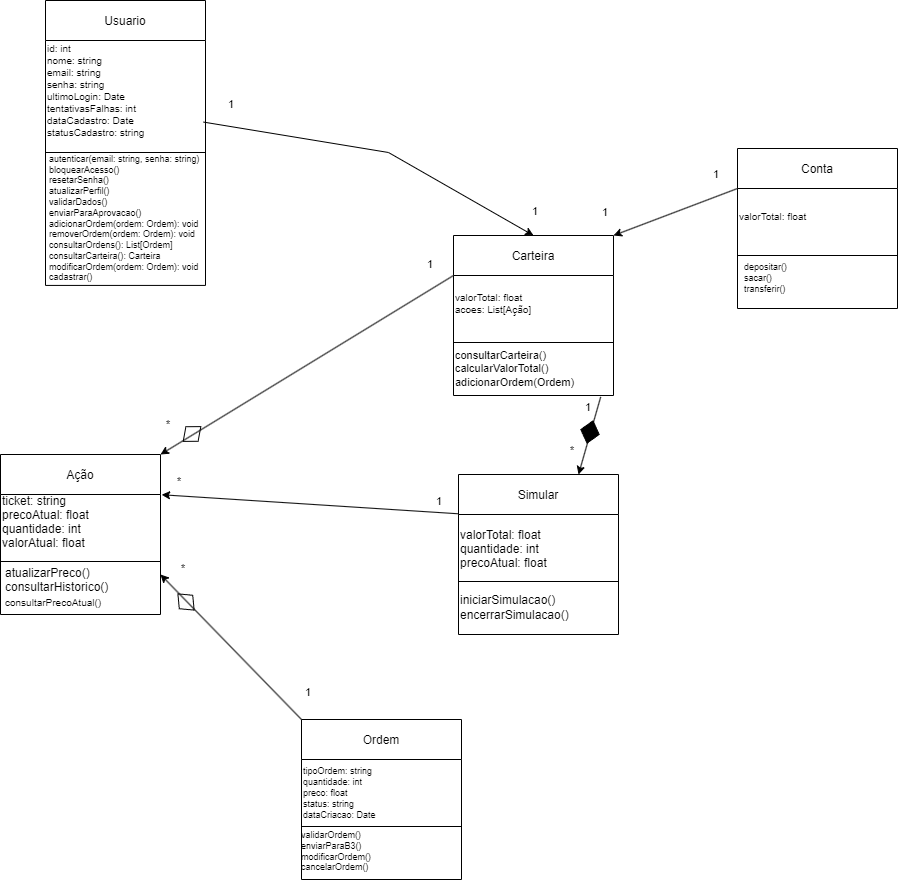

The diagram above was exported from draw.io. Its source (the exported page's mxGraphModel, read from the mxfile embedded in the PNG):
<mxGraphModel dx="1299" dy="701" grid="0" gridSize="10" guides="1" tooltips="1" connect="1" arrows="1" fold="1" page="0" pageScale="1" pageWidth="827" pageHeight="1169" math="0" shadow="0">
  <root>
    <mxCell id="0" />
    <mxCell id="1" parent="0" />
    <mxCell id="1sjx6QfUH2LazkW_bVXW-28" value="Usuario" style="shape=table;childLayout=tableLayout;startSize=40;collapsible=0;recursiveResize=0;expand=0;" parent="1" vertex="1">
      <mxGeometry x="145" y="116" width="160" height="284.92478047271607" as="geometry" />
    </mxCell>
    <mxCell id="1sjx6QfUH2LazkW_bVXW-29" value="" style="shape=tableRow;horizontal=0;swimlaneHead=0;swimlaneBody=0;top=0;left=0;strokeColor=inherit;bottom=0;right=0;dropTarget=0;fontStyle=0;fillColor=none;points=[[0,0.5],[1,0.5]];portConstraint=eastwest;startSize=0;collapsible=0;recursiveResize=0;expand=0;" parent="1sjx6QfUH2LazkW_bVXW-28" vertex="1">
      <mxGeometry y="40" width="160" height="245" as="geometry" />
    </mxCell>
    <mxCell id="1sjx6QfUH2LazkW_bVXW-30" value="id: int&#10;nome: string&#10;email: string&#10;senha: string&#10;ultimoLogin: Date&#10;tentativasFalhas: int&#10;dataCadastro: Date&#10;statusCadastro: string&#10;" style="swimlane;swimlaneHead=0;swimlaneBody=0;fontStyle=0;strokeColor=inherit;connectable=0;fillColor=none;startSize=112;collapsible=0;recursiveResize=0;expand=0;align=left;fontSize=10;" parent="1sjx6QfUH2LazkW_bVXW-29" vertex="1">
      <mxGeometry width="160" height="245" as="geometry">
        <mxRectangle width="160" height="245" as="alternateBounds" />
      </mxGeometry>
    </mxCell>
    <mxCell id="BtlCBsfIH0ALJilUzKAf-9" value="&lt;div style=&quot;font-size: 9px;&quot;&gt;&lt;font style=&quot;font-size: 9px;&quot;&gt;autenticar(email: string, senha: string)&lt;/font&gt;&lt;/div&gt;&lt;div style=&quot;font-size: 9px;&quot;&gt;&lt;font style=&quot;font-size: 9px;&quot;&gt;bloquearAcesso()&lt;/font&gt;&lt;/div&gt;&lt;div style=&quot;font-size: 9px;&quot;&gt;&lt;font style=&quot;font-size: 9px;&quot;&gt;resetarSenha()&lt;/font&gt;&lt;/div&gt;&lt;div style=&quot;&quot;&gt;&lt;font style=&quot;font-size: 9px;&quot;&gt;&lt;div&gt;atualizarPerfil()&lt;/div&gt;&lt;div&gt;validarDados()&lt;/div&gt;&lt;div&gt;enviarParaAprovacao()&lt;/div&gt;&lt;div&gt;&lt;div&gt;adicionarOrdem(ordem: Ordem): void&lt;/div&gt;&lt;div&gt;removerOrdem(ordem: Ordem): void&lt;/div&gt;&lt;div&gt;consultarOrdens(): List[Ordem]&lt;/div&gt;&lt;div&gt;consultarCarteira(): Carteira&lt;/div&gt;&lt;div style=&quot;&quot;&gt;modificarOrdem(ordem: Ordem): void&lt;/div&gt;&lt;/div&gt;&lt;div style=&quot;&quot;&gt;cadastrar()&lt;/div&gt;&lt;/font&gt;&lt;/div&gt;" style="text;html=1;align=left;verticalAlign=middle;resizable=0;points=[];autosize=1;strokeColor=none;fillColor=none;fontSize=9;" parent="1sjx6QfUH2LazkW_bVXW-30" vertex="1">
      <mxGeometry x="2" y="107.00000000000001" width="169" height="142" as="geometry" />
    </mxCell>
    <mxCell id="1sjx6QfUH2LazkW_bVXW-31" value="Ordem" style="shape=table;childLayout=tableLayout;startSize=40;collapsible=0;recursiveResize=0;expand=0;" parent="1" vertex="1">
      <mxGeometry x="401" y="835" width="160" height="160" as="geometry" />
    </mxCell>
    <mxCell id="1sjx6QfUH2LazkW_bVXW-32" value="" style="shape=tableRow;horizontal=0;swimlaneHead=0;swimlaneBody=0;top=0;left=0;strokeColor=inherit;bottom=0;right=0;dropTarget=0;fontStyle=0;fillColor=none;points=[[0,0.5],[1,0.5]];portConstraint=eastwest;startSize=0;collapsible=0;recursiveResize=0;expand=0;" parent="1sjx6QfUH2LazkW_bVXW-31" vertex="1">
      <mxGeometry y="40" width="160" height="120" as="geometry" />
    </mxCell>
    <mxCell id="1sjx6QfUH2LazkW_bVXW-33" value="tipoOrdem: string &#10;quantidade: int&#10;preco: float&#10;status: string&#10;dataCriacao: Date" style="swimlane;swimlaneHead=0;swimlaneBody=0;fontStyle=0;strokeColor=inherit;connectable=0;fillColor=none;startSize=67;collapsible=0;recursiveResize=0;expand=0;align=left;fontSize=9;" parent="1sjx6QfUH2LazkW_bVXW-32" vertex="1">
      <mxGeometry width="160" height="120" as="geometry">
        <mxRectangle width="160" height="120" as="alternateBounds" />
      </mxGeometry>
    </mxCell>
    <mxCell id="BtlCBsfIH0ALJilUzKAf-29" value="&lt;div style=&quot;font-size: 9px;&quot;&gt;&lt;font style=&quot;font-size: 9px;&quot;&gt;validarOrdem()&lt;/font&gt;&lt;/div&gt;&lt;div style=&quot;font-size: 9px;&quot;&gt;&lt;font style=&quot;font-size: 9px;&quot;&gt;enviarParaB3()&lt;/font&gt;&lt;/div&gt;&lt;div style=&quot;font-size: 9px;&quot;&gt;&lt;font style=&quot;font-size: 9px;&quot;&gt;modificarOrdem()&lt;/font&gt;&lt;/div&gt;&lt;div style=&quot;font-size: 9px;&quot;&gt;&lt;font style=&quot;font-size: 9px;&quot;&gt;cancelarOrdem()&lt;/font&gt;&lt;/div&gt;" style="text;html=1;align=left;verticalAlign=middle;resizable=0;points=[];autosize=1;strokeColor=none;fillColor=none;" parent="1sjx6QfUH2LazkW_bVXW-33" vertex="1">
      <mxGeometry x="-2" y="65" width="88" height="55" as="geometry" />
    </mxCell>
    <mxCell id="1sjx6QfUH2LazkW_bVXW-37" value="Ação" style="shape=table;childLayout=tableLayout;startSize=40;collapsible=0;recursiveResize=0;expand=0;" parent="1" vertex="1">
      <mxGeometry x="100" y="570" width="160" height="160" as="geometry" />
    </mxCell>
    <mxCell id="1sjx6QfUH2LazkW_bVXW-38" value="" style="shape=tableRow;horizontal=0;swimlaneHead=0;swimlaneBody=0;top=0;left=0;strokeColor=inherit;bottom=0;right=0;dropTarget=0;fontStyle=0;fillColor=none;points=[[0,0.5],[1,0.5]];portConstraint=eastwest;startSize=0;collapsible=0;recursiveResize=0;expand=0;" parent="1sjx6QfUH2LazkW_bVXW-37" vertex="1">
      <mxGeometry y="40" width="160" height="120" as="geometry" />
    </mxCell>
    <mxCell id="1sjx6QfUH2LazkW_bVXW-39" value="ticket: string&#10;precoAtual: float&#10;quantidade: int&#10;valorAtual: float&#10;" style="swimlane;swimlaneHead=0;swimlaneBody=0;fontStyle=0;strokeColor=inherit;connectable=0;fillColor=none;startSize=67;collapsible=0;recursiveResize=0;expand=0;align=left;" parent="1sjx6QfUH2LazkW_bVXW-38" vertex="1">
      <mxGeometry width="160" height="120" as="geometry">
        <mxRectangle width="160" height="120" as="alternateBounds" />
      </mxGeometry>
    </mxCell>
    <mxCell id="BtlCBsfIH0ALJilUzKAf-34" value="&lt;div&gt;atualizarPreco()&lt;/div&gt;&lt;div&gt;consultarHistorico()&lt;/div&gt;&lt;div&gt;&lt;font style=&quot;font-size: 10px;&quot;&gt;consultarPrecoAtual()&lt;/font&gt;&lt;br&gt;&lt;/div&gt;" style="text;html=1;align=left;verticalAlign=middle;resizable=0;points=[];autosize=1;strokeColor=none;fillColor=none;" parent="1sjx6QfUH2LazkW_bVXW-39" vertex="1">
      <mxGeometry x="3" y="65" width="121" height="55" as="geometry" />
    </mxCell>
    <mxCell id="BtlCBsfIH0ALJilUzKAf-41" value="Carteira" style="shape=table;childLayout=tableLayout;startSize=40;collapsible=0;recursiveResize=0;expand=0;" parent="1" vertex="1">
      <mxGeometry x="553" y="351" width="160" height="160" as="geometry" />
    </mxCell>
    <mxCell id="BtlCBsfIH0ALJilUzKAf-42" value="" style="shape=tableRow;horizontal=0;swimlaneHead=0;swimlaneBody=0;top=0;left=0;strokeColor=inherit;bottom=0;right=0;dropTarget=0;fontStyle=0;fillColor=none;points=[[0,0.5],[1,0.5]];portConstraint=eastwest;startSize=0;collapsible=0;recursiveResize=0;expand=0;" parent="BtlCBsfIH0ALJilUzKAf-41" vertex="1">
      <mxGeometry y="40" width="160" height="120" as="geometry" />
    </mxCell>
    <mxCell id="BtlCBsfIH0ALJilUzKAf-43" value="valorTotal: float&#10;acoes: List[Ação]&#10;" style="swimlane;swimlaneHead=0;swimlaneBody=0;fontStyle=0;strokeColor=inherit;connectable=0;fillColor=none;startSize=67;collapsible=0;recursiveResize=0;expand=0;align=left;fontSize=10;" parent="BtlCBsfIH0ALJilUzKAf-42" vertex="1">
      <mxGeometry width="160" height="120" as="geometry">
        <mxRectangle width="160" height="120" as="alternateBounds" />
      </mxGeometry>
    </mxCell>
    <mxCell id="BtlCBsfIH0ALJilUzKAf-44" value="&lt;div style=&quot;font-size: 11px;&quot;&gt;&lt;div&gt;consultarCarteira()&lt;/div&gt;&lt;div&gt;calcularValorTotal()&lt;/div&gt;&lt;div&gt;&lt;div style=&quot;&quot;&gt;adicionarOrdem(Ordem)&lt;/div&gt;&lt;div style=&quot;&quot;&gt;&lt;br&gt;&lt;/div&gt;&lt;/div&gt;&lt;/div&gt;" style="text;html=1;align=left;verticalAlign=middle;resizable=0;points=[];autosize=1;strokeColor=none;fillColor=none;fontSize=9;" parent="BtlCBsfIH0ALJilUzKAf-43" vertex="1">
      <mxGeometry y="67" width="137" height="65" as="geometry" />
    </mxCell>
    <mxCell id="BtlCBsfIH0ALJilUzKAf-81" value="" style="rhombus;whiteSpace=wrap;html=1;rotation=-135;strokeColor=default;gradientColor=none;gradientDirection=east;fillColor=none;fillStyle=auto;" parent="1" vertex="1">
      <mxGeometry x="274" y="708" width="23" height="19" as="geometry" />
    </mxCell>
    <mxCell id="BtlCBsfIH0ALJilUzKAf-95" value="" style="rhombus;whiteSpace=wrap;html=1;rotation=-220;strokeColor=default;gradientColor=none;gradientDirection=east;fillColor=none;fillStyle=auto;" parent="1" vertex="1">
      <mxGeometry x="280" y="540" width="23" height="19" as="geometry" />
    </mxCell>
    <mxCell id="BtlCBsfIH0ALJilUzKAf-108" value="" style="endArrow=classic;html=1;rounded=0;entryX=0.5;entryY=0;entryDx=0;entryDy=0;exitX=0.988;exitY=0.333;exitDx=0;exitDy=0;exitPerimeter=0;" parent="1" source="1sjx6QfUH2LazkW_bVXW-29" target="BtlCBsfIH0ALJilUzKAf-41" edge="1">
      <mxGeometry relative="1" as="geometry">
        <mxPoint x="664" y="540" as="sourcePoint" />
        <mxPoint x="386" y="996" as="targetPoint" />
        <Array as="points">
          <mxPoint x="488" y="268" />
        </Array>
      </mxGeometry>
    </mxCell>
    <mxCell id="BtlCBsfIH0ALJilUzKAf-109" value="1" style="edgeLabel;resizable=0;html=1;;align=left;verticalAlign=bottom;" parent="BtlCBsfIH0ALJilUzKAf-108" connectable="0" vertex="1">
      <mxGeometry x="-1" relative="1" as="geometry">
        <mxPoint x="23" y="-10" as="offset" />
      </mxGeometry>
    </mxCell>
    <mxCell id="BtlCBsfIH0ALJilUzKAf-110" value="1" style="edgeLabel;resizable=0;html=1;;align=right;verticalAlign=bottom;" parent="BtlCBsfIH0ALJilUzKAf-108" connectable="0" vertex="1">
      <mxGeometry x="1" relative="1" as="geometry">
        <mxPoint x="5" y="-16" as="offset" />
      </mxGeometry>
    </mxCell>
    <mxCell id="BtlCBsfIH0ALJilUzKAf-112" value="" style="endArrow=classic;html=1;rounded=0;entryX=1;entryY=0;entryDx=0;entryDy=0;exitX=0;exitY=0.25;exitDx=0;exitDy=0;" parent="1" source="BtlCBsfIH0ALJilUzKAf-41" target="1sjx6QfUH2LazkW_bVXW-37" edge="1">
      <mxGeometry relative="1" as="geometry">
        <mxPoint x="200" y="1063" as="sourcePoint" />
        <mxPoint x="376" y="986" as="targetPoint" />
      </mxGeometry>
    </mxCell>
    <mxCell id="BtlCBsfIH0ALJilUzKAf-113" value="1" style="edgeLabel;resizable=0;html=1;;align=left;verticalAlign=bottom;" parent="BtlCBsfIH0ALJilUzKAf-112" connectable="0" vertex="1">
      <mxGeometry x="-1" relative="1" as="geometry">
        <mxPoint x="-28" y="-3" as="offset" />
      </mxGeometry>
    </mxCell>
    <mxCell id="BtlCBsfIH0ALJilUzKAf-114" value="*" style="edgeLabel;resizable=0;html=1;;align=right;verticalAlign=bottom;" parent="BtlCBsfIH0ALJilUzKAf-112" connectable="0" vertex="1">
      <mxGeometry x="1" relative="1" as="geometry">
        <mxPoint x="9" y="-22" as="offset" />
      </mxGeometry>
    </mxCell>
    <mxCell id="BtlCBsfIH0ALJilUzKAf-68" value="" style="endArrow=classic;html=1;rounded=0;entryX=1;entryY=0.75;entryDx=0;entryDy=0;exitX=0;exitY=0;exitDx=0;exitDy=0;" parent="1" source="1sjx6QfUH2LazkW_bVXW-31" target="1sjx6QfUH2LazkW_bVXW-37" edge="1">
      <mxGeometry relative="1" as="geometry">
        <mxPoint x="102" y="897" as="sourcePoint" />
        <mxPoint x="344" y="948" as="targetPoint" />
      </mxGeometry>
    </mxCell>
    <mxCell id="BtlCBsfIH0ALJilUzKAf-69" value="1" style="edgeLabel;resizable=0;html=1;;align=left;verticalAlign=bottom;" parent="BtlCBsfIH0ALJilUzKAf-68" connectable="0" vertex="1">
      <mxGeometry x="-1" relative="1" as="geometry">
        <mxPoint x="2" y="-19" as="offset" />
      </mxGeometry>
    </mxCell>
    <mxCell id="BtlCBsfIH0ALJilUzKAf-70" value="*" style="edgeLabel;resizable=0;html=1;;align=right;verticalAlign=bottom;" parent="BtlCBsfIH0ALJilUzKAf-68" connectable="0" vertex="1">
      <mxGeometry x="1" relative="1" as="geometry">
        <mxPoint x="25" y="2" as="offset" />
      </mxGeometry>
    </mxCell>
    <mxCell id="GwLI5WWZic52cSNI3mUR-8" value="Simular" style="shape=table;childLayout=tableLayout;startSize=40;collapsible=0;recursiveResize=0;expand=0;" vertex="1" parent="1">
      <mxGeometry x="558" y="590" width="160" height="160" as="geometry" />
    </mxCell>
    <mxCell id="GwLI5WWZic52cSNI3mUR-9" value="" style="shape=tableRow;horizontal=0;swimlaneHead=0;swimlaneBody=0;top=0;left=0;strokeColor=inherit;bottom=0;right=0;dropTarget=0;fontStyle=0;fillColor=none;points=[[0,0.5],[1,0.5]];portConstraint=eastwest;startSize=0;collapsible=0;recursiveResize=0;expand=0;" vertex="1" parent="GwLI5WWZic52cSNI3mUR-8">
      <mxGeometry y="40" width="160" height="120" as="geometry" />
    </mxCell>
    <mxCell id="GwLI5WWZic52cSNI3mUR-10" value="valorTotal: float&#10;quantidade: int&#10;precoAtual: float" style="swimlane;swimlaneHead=0;swimlaneBody=0;fontStyle=0;strokeColor=inherit;connectable=0;fillColor=none;startSize=67;collapsible=0;recursiveResize=0;expand=0;align=left;" vertex="1" parent="GwLI5WWZic52cSNI3mUR-9">
      <mxGeometry width="160" height="120" as="geometry">
        <mxRectangle width="160" height="120" as="alternateBounds" />
      </mxGeometry>
    </mxCell>
    <mxCell id="GwLI5WWZic52cSNI3mUR-11" value="&lt;div&gt;iniciarSimulacao()&lt;/div&gt;&lt;div style=&quot;&quot;&gt;encerrarSimulacao()&lt;/div&gt;" style="text;html=1;align=left;verticalAlign=middle;resizable=0;points=[];autosize=1;strokeColor=none;fillColor=none;" vertex="1" parent="GwLI5WWZic52cSNI3mUR-10">
      <mxGeometry y="72" width="127" height="41" as="geometry" />
    </mxCell>
    <mxCell id="GwLI5WWZic52cSNI3mUR-12" value="" style="endArrow=classic;html=1;rounded=0;exitX=-0.001;exitY=-0.006;exitDx=0;exitDy=0;entryX=1.007;entryY=0.002;entryDx=0;entryDy=0;entryPerimeter=0;exitPerimeter=0;" edge="1" parent="1" source="GwLI5WWZic52cSNI3mUR-9" target="1sjx6QfUH2LazkW_bVXW-38">
      <mxGeometry relative="1" as="geometry">
        <mxPoint x="507" y="761" as="sourcePoint" />
        <mxPoint x="343" y="745" as="targetPoint" />
      </mxGeometry>
    </mxCell>
    <mxCell id="GwLI5WWZic52cSNI3mUR-13" value="1" style="edgeLabel;resizable=0;html=1;;align=left;verticalAlign=bottom;" connectable="0" vertex="1" parent="GwLI5WWZic52cSNI3mUR-12">
      <mxGeometry x="-1" relative="1" as="geometry">
        <mxPoint x="-24" y="-5" as="offset" />
      </mxGeometry>
    </mxCell>
    <mxCell id="GwLI5WWZic52cSNI3mUR-14" value="*" style="edgeLabel;resizable=0;html=1;;align=right;verticalAlign=bottom;" connectable="0" vertex="1" parent="GwLI5WWZic52cSNI3mUR-12">
      <mxGeometry x="1" relative="1" as="geometry">
        <mxPoint x="19" y="-6" as="offset" />
      </mxGeometry>
    </mxCell>
    <mxCell id="GwLI5WWZic52cSNI3mUR-15" value="" style="endArrow=classic;html=1;rounded=0;entryX=0.75;entryY=0;entryDx=0;entryDy=0;exitX=0.92;exitY=1.012;exitDx=0;exitDy=0;exitPerimeter=0;" edge="1" parent="1" source="BtlCBsfIH0ALJilUzKAf-42" target="GwLI5WWZic52cSNI3mUR-8">
      <mxGeometry relative="1" as="geometry">
        <mxPoint x="733" y="511" as="sourcePoint" />
        <mxPoint x="811" y="572" as="targetPoint" />
      </mxGeometry>
    </mxCell>
    <mxCell id="GwLI5WWZic52cSNI3mUR-16" value="1" style="edgeLabel;resizable=0;html=1;;align=left;verticalAlign=bottom;" connectable="0" vertex="1" parent="GwLI5WWZic52cSNI3mUR-15">
      <mxGeometry x="-1" relative="1" as="geometry">
        <mxPoint x="-17" y="18" as="offset" />
      </mxGeometry>
    </mxCell>
    <mxCell id="GwLI5WWZic52cSNI3mUR-17" value="*" style="edgeLabel;resizable=0;html=1;;align=right;verticalAlign=bottom;" connectable="0" vertex="1" parent="GwLI5WWZic52cSNI3mUR-15">
      <mxGeometry x="1" relative="1" as="geometry">
        <mxPoint x="-5" y="-16" as="offset" />
      </mxGeometry>
    </mxCell>
    <mxCell id="GwLI5WWZic52cSNI3mUR-19" value="" style="rhombus;whiteSpace=wrap;html=1;rotation=105;strokeColor=default;gradientColor=none;gradientDirection=east;fillColor=#000000;fillStyle=auto;" vertex="1" parent="1">
      <mxGeometry x="678" y="538" width="23" height="19" as="geometry" />
    </mxCell>
    <mxCell id="GwLI5WWZic52cSNI3mUR-21" value="Conta" style="shape=table;childLayout=tableLayout;startSize=40;collapsible=0;recursiveResize=0;expand=0;" vertex="1" parent="1">
      <mxGeometry x="837" y="264" width="160" height="160" as="geometry" />
    </mxCell>
    <mxCell id="GwLI5WWZic52cSNI3mUR-22" value="" style="shape=tableRow;horizontal=0;swimlaneHead=0;swimlaneBody=0;top=0;left=0;strokeColor=inherit;bottom=0;right=0;dropTarget=0;fontStyle=0;fillColor=none;points=[[0,0.5],[1,0.5]];portConstraint=eastwest;startSize=0;collapsible=0;recursiveResize=0;expand=0;" vertex="1" parent="GwLI5WWZic52cSNI3mUR-21">
      <mxGeometry y="40" width="160" height="120" as="geometry" />
    </mxCell>
    <mxCell id="GwLI5WWZic52cSNI3mUR-23" value="valorTotal: float&#10;" style="swimlane;swimlaneHead=0;swimlaneBody=0;fontStyle=0;strokeColor=inherit;connectable=0;fillColor=none;startSize=67;collapsible=0;recursiveResize=0;expand=0;align=left;fontSize=10;" vertex="1" parent="GwLI5WWZic52cSNI3mUR-22">
      <mxGeometry width="160" height="120" as="geometry">
        <mxRectangle width="160" height="120" as="alternateBounds" />
      </mxGeometry>
    </mxCell>
    <mxCell id="GwLI5WWZic52cSNI3mUR-24" value="depositar()&lt;div&gt;sacar()&lt;/div&gt;&lt;div&gt;transferir()&lt;/div&gt;" style="text;html=1;align=left;verticalAlign=middle;resizable=0;points=[];autosize=1;strokeColor=none;fillColor=none;fontSize=9;" vertex="1" parent="GwLI5WWZic52cSNI3mUR-23">
      <mxGeometry x="5" y="68" width="61" height="44" as="geometry" />
    </mxCell>
    <mxCell id="GwLI5WWZic52cSNI3mUR-25" value="" style="endArrow=classic;html=1;rounded=0;entryX=1;entryY=0;entryDx=0;entryDy=0;exitX=0;exitY=0.25;exitDx=0;exitDy=0;" edge="1" parent="1" source="GwLI5WWZic52cSNI3mUR-21" target="BtlCBsfIH0ALJilUzKAf-41">
      <mxGeometry relative="1" as="geometry">
        <mxPoint x="794" y="345" as="sourcePoint" />
        <mxPoint x="772" y="423" as="targetPoint" />
      </mxGeometry>
    </mxCell>
    <mxCell id="GwLI5WWZic52cSNI3mUR-26" value="1" style="edgeLabel;resizable=0;html=1;;align=left;verticalAlign=bottom;" connectable="0" vertex="1" parent="GwLI5WWZic52cSNI3mUR-25">
      <mxGeometry x="-1" relative="1" as="geometry">
        <mxPoint x="-26" y="-6" as="offset" />
      </mxGeometry>
    </mxCell>
    <mxCell id="GwLI5WWZic52cSNI3mUR-27" value="1" style="edgeLabel;resizable=0;html=1;;align=right;verticalAlign=bottom;" connectable="0" vertex="1" parent="GwLI5WWZic52cSNI3mUR-25">
      <mxGeometry x="1" relative="1" as="geometry">
        <mxPoint x="-5" y="-16" as="offset" />
      </mxGeometry>
    </mxCell>
  </root>
</mxGraphModel>